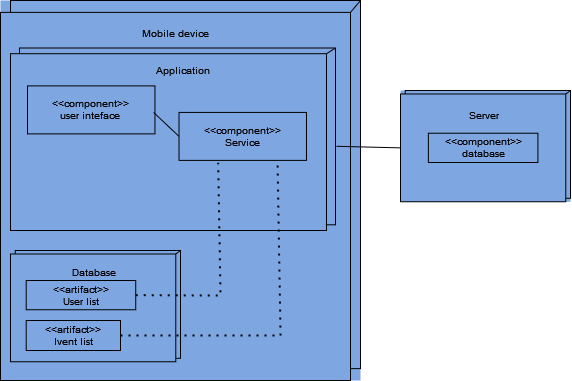

The diagram above was exported from draw.io. Its source (the exported page's mxGraphModel, read from the mxfile embedded in the PNG):
<mxGraphModel dx="1728" dy="872" grid="1" gridSize="10" guides="1" tooltips="1" connect="1" arrows="1" fold="1" page="1" pageScale="1" pageWidth="827" pageHeight="1169" math="0" shadow="0">
  <root>
    <mxCell id="0" />
    <mxCell id="1" parent="0" />
    <mxCell id="pF2VSeokhyoQAu5Yz-c3-20" value="" style="group;fillColor=#7EA6E0;fontSize=10;" vertex="1" connectable="0" parent="1">
      <mxGeometry x="220" y="240" width="360" height="380" as="geometry" />
    </mxCell>
    <mxCell id="pF2VSeokhyoQAu5Yz-c3-3" value="" style="rounded=0;whiteSpace=wrap;html=1;fillColor=#7EA6E0;fontSize=10;" vertex="1" parent="pF2VSeokhyoQAu5Yz-c3-20">
      <mxGeometry x="10" width="350" height="368.125" as="geometry" />
    </mxCell>
    <mxCell id="pF2VSeokhyoQAu5Yz-c3-2" value="" style="rounded=0;whiteSpace=wrap;html=1;fillColor=#7EA6E0;fontSize=10;" vertex="1" parent="pF2VSeokhyoQAu5Yz-c3-20">
      <mxGeometry y="11.875" width="350" height="368.125" as="geometry" />
    </mxCell>
    <mxCell id="pF2VSeokhyoQAu5Yz-c3-6" value="" style="endArrow=none;html=1;rounded=0;exitX=1;exitY=0;exitDx=0;exitDy=0;entryX=1;entryY=0;entryDx=0;entryDy=0;fillColor=#7EA6E0;fontSize=10;" edge="1" parent="pF2VSeokhyoQAu5Yz-c3-20" source="pF2VSeokhyoQAu5Yz-c3-2" target="pF2VSeokhyoQAu5Yz-c3-3">
      <mxGeometry width="50" height="50" relative="1" as="geometry">
        <mxPoint x="340" y="35.625" as="sourcePoint" />
        <mxPoint x="390" y="-23.75" as="targetPoint" />
      </mxGeometry>
    </mxCell>
    <mxCell id="pF2VSeokhyoQAu5Yz-c3-16" value="Mobile device" style="text;html=1;align=center;verticalAlign=middle;resizable=0;points=[];autosize=1;strokeColor=none;fillColor=#7EA6E0;fontSize=10;" vertex="1" parent="pF2VSeokhyoQAu5Yz-c3-20">
      <mxGeometry x="130" y="17.505" width="90" height="30" as="geometry" />
    </mxCell>
    <mxCell id="pF2VSeokhyoQAu5Yz-c3-32" value="" style="group;fillColor=#7EA6E0;fontSize=10;" vertex="1" connectable="0" parent="pF2VSeokhyoQAu5Yz-c3-20">
      <mxGeometry x="10" y="47.5" width="325" height="182.5" as="geometry" />
    </mxCell>
    <mxCell id="pF2VSeokhyoQAu5Yz-c3-33" value="" style="rounded=0;whiteSpace=wrap;html=1;fillColor=#7EA6E0;fontSize=10;" vertex="1" parent="pF2VSeokhyoQAu5Yz-c3-32">
      <mxGeometry x="9.027777777777782" width="315.9722222222223" height="176.796875" as="geometry" />
    </mxCell>
    <mxCell id="pF2VSeokhyoQAu5Yz-c3-34" value="" style="rounded=0;whiteSpace=wrap;html=1;fillColor=#7EA6E0;fontSize=10;" vertex="1" parent="pF2VSeokhyoQAu5Yz-c3-32">
      <mxGeometry y="5.703125" width="315.9722222222223" height="176.796875" as="geometry" />
    </mxCell>
    <mxCell id="pF2VSeokhyoQAu5Yz-c3-35" value="" style="endArrow=none;html=1;rounded=0;exitX=1;exitY=0;exitDx=0;exitDy=0;entryX=1;entryY=0;entryDx=0;entryDy=0;fillColor=#7EA6E0;fontSize=10;" edge="1" parent="pF2VSeokhyoQAu5Yz-c3-32" source="pF2VSeokhyoQAu5Yz-c3-34" target="pF2VSeokhyoQAu5Yz-c3-33">
      <mxGeometry width="50" height="50" relative="1" as="geometry">
        <mxPoint x="306.94444444444457" y="17.109375" as="sourcePoint" />
        <mxPoint x="352.08333333333337" y="-11.40625" as="targetPoint" />
      </mxGeometry>
    </mxCell>
    <mxCell id="pF2VSeokhyoQAu5Yz-c3-36" value="Application" style="text;html=1;align=center;verticalAlign=middle;resizable=0;points=[];autosize=1;strokeColor=none;fillColor=#7EA6E0;fontSize=10;" vertex="1" parent="pF2VSeokhyoQAu5Yz-c3-32">
      <mxGeometry x="132.48559883412827" y="7.903125" width="80" height="30" as="geometry" />
    </mxCell>
    <mxCell id="pF2VSeokhyoQAu5Yz-c3-37" value="&lt;div style=&quot;font-size: 10px;&quot;&gt;&amp;lt;&amp;lt;component&amp;gt;&amp;gt;&lt;/div&gt;&lt;div style=&quot;font-size: 10px;&quot;&gt;user inteface&lt;br style=&quot;font-size: 10px;&quot;&gt;&lt;/div&gt;" style="rounded=0;whiteSpace=wrap;html=1;fillColor=#7EA6E0;fontSize=10;" vertex="1" parent="pF2VSeokhyoQAu5Yz-c3-32">
      <mxGeometry x="16.996296296296297" y="37.90632352941177" width="127.44814814814815" height="47.9760294117647" as="geometry" />
    </mxCell>
    <mxCell id="pF2VSeokhyoQAu5Yz-c3-39" value="&lt;div style=&quot;font-size: 10px;&quot;&gt;&amp;lt;&amp;lt;component&amp;gt;&amp;gt;&lt;/div&gt;Service" style="rounded=0;whiteSpace=wrap;html=1;fillColor=#7EA6E0;fontSize=10;" vertex="1" parent="pF2VSeokhyoQAu5Yz-c3-32">
      <mxGeometry x="168.51851851851856" y="64.41176470588235" width="127.44814814814815" height="47.9760294117647" as="geometry" />
    </mxCell>
    <mxCell id="pF2VSeokhyoQAu5Yz-c3-40" value="" style="endArrow=none;html=1;rounded=0;entryX=0;entryY=0.5;entryDx=0;entryDy=0;fillColor=#7EA6E0;fontSize=10;" edge="1" parent="pF2VSeokhyoQAu5Yz-c3-32" target="pF2VSeokhyoQAu5Yz-c3-39">
      <mxGeometry width="50" height="50" relative="1" as="geometry">
        <mxPoint x="143.11470588235298" y="64.41176470588235" as="sourcePoint" />
        <mxPoint x="190.9088235294118" y="10.735294117647058" as="targetPoint" />
      </mxGeometry>
    </mxCell>
    <mxCell id="pF2VSeokhyoQAu5Yz-c3-48" value="" style="group;fillColor=#7EA6E0;fontSize=10;" vertex="1" connectable="0" parent="pF2VSeokhyoQAu5Yz-c3-20">
      <mxGeometry x="10" y="250" width="170" height="111.25" as="geometry" />
    </mxCell>
    <mxCell id="pF2VSeokhyoQAu5Yz-c3-49" value="" style="rounded=0;whiteSpace=wrap;html=1;fillColor=#7EA6E0;fontSize=10;" vertex="1" parent="pF2VSeokhyoQAu5Yz-c3-48">
      <mxGeometry x="4.722222222222225" width="165.27777777777783" height="107.7734375" as="geometry" />
    </mxCell>
    <mxCell id="pF2VSeokhyoQAu5Yz-c3-50" value="" style="rounded=0;whiteSpace=wrap;html=1;fillColor=#7EA6E0;fontSize=10;" vertex="1" parent="pF2VSeokhyoQAu5Yz-c3-48">
      <mxGeometry y="3.4765625" width="165.27777777777783" height="107.7734375" as="geometry" />
    </mxCell>
    <mxCell id="pF2VSeokhyoQAu5Yz-c3-51" value="" style="endArrow=none;html=1;rounded=0;exitX=1;exitY=0;exitDx=0;exitDy=0;entryX=1;entryY=0;entryDx=0;entryDy=0;fillColor=#7EA6E0;fontSize=10;" edge="1" parent="pF2VSeokhyoQAu5Yz-c3-48" source="pF2VSeokhyoQAu5Yz-c3-50" target="pF2VSeokhyoQAu5Yz-c3-49">
      <mxGeometry width="50" height="50" relative="1" as="geometry">
        <mxPoint x="160.55555555555566" y="10.4296875" as="sourcePoint" />
        <mxPoint x="184.1666666666667" y="-6.953125" as="targetPoint" />
      </mxGeometry>
    </mxCell>
    <mxCell id="pF2VSeokhyoQAu5Yz-c3-52" value="Database" style="text;html=1;align=center;verticalAlign=middle;resizable=0;points=[];autosize=1;strokeColor=none;fillColor=#7EA6E0;fontSize=10;" vertex="1" parent="pF2VSeokhyoQAu5Yz-c3-48">
      <mxGeometry x="47.64074400554402" y="6.9965625" width="70" height="30" as="geometry" />
    </mxCell>
    <mxCell id="pF2VSeokhyoQAu5Yz-c3-56" value="&lt;div style=&quot;font-size: 10px;&quot;&gt;&amp;lt;&amp;lt;artifact&amp;gt;&amp;gt;&lt;/div&gt;User list" style="rounded=0;whiteSpace=wrap;html=1;fillColor=#7EA6E0;fontSize=10;" vertex="1" parent="pF2VSeokhyoQAu5Yz-c3-48">
      <mxGeometry x="15.690000000000001" y="30" width="109.54" height="29.25" as="geometry" />
    </mxCell>
    <mxCell id="pF2VSeokhyoQAu5Yz-c3-63" value="&lt;div style=&quot;font-size: 10px;&quot;&gt;&amp;lt;&amp;lt;artifact&amp;gt;&amp;gt;&lt;/div&gt;Ivent list" style="rounded=0;whiteSpace=wrap;html=1;fillColor=#7EA6E0;fontSize=10;" vertex="1" parent="pF2VSeokhyoQAu5Yz-c3-48">
      <mxGeometry x="15.69" y="70" width="94.31" height="30" as="geometry" />
    </mxCell>
    <mxCell id="pF2VSeokhyoQAu5Yz-c3-64" value="" style="endArrow=none;dashed=1;html=1;dashPattern=1 3;strokeWidth=2;rounded=0;exitX=1;exitY=0.5;exitDx=0;exitDy=0;entryX=0.307;entryY=1.049;entryDx=0;entryDy=0;entryPerimeter=0;fillColor=#7EA6E0;fontSize=10;" edge="1" parent="pF2VSeokhyoQAu5Yz-c3-20" source="pF2VSeokhyoQAu5Yz-c3-56" target="pF2VSeokhyoQAu5Yz-c3-39">
      <mxGeometry width="50" height="50" relative="1" as="geometry">
        <mxPoint x="200" y="209.89" as="sourcePoint" />
        <mxPoint x="250" y="159.89" as="targetPoint" />
        <Array as="points">
          <mxPoint x="220" y="295" />
        </Array>
      </mxGeometry>
    </mxCell>
    <mxCell id="pF2VSeokhyoQAu5Yz-c3-68" value="" style="endArrow=none;dashed=1;html=1;dashPattern=1 3;strokeWidth=2;rounded=0;entryX=0.307;entryY=1.049;entryDx=0;entryDy=0;entryPerimeter=0;fillColor=#7EA6E0;fontSize=10;exitX=1;exitY=0.5;exitDx=0;exitDy=0;" edge="1" parent="pF2VSeokhyoQAu5Yz-c3-20" source="pF2VSeokhyoQAu5Yz-c3-63">
      <mxGeometry width="50" height="50" relative="1" as="geometry">
        <mxPoint x="194" y="293" as="sourcePoint" />
        <mxPoint x="277" y="160" as="targetPoint" />
        <Array as="points">
          <mxPoint x="280" y="335" />
        </Array>
      </mxGeometry>
    </mxCell>
    <mxCell id="pF2VSeokhyoQAu5Yz-c3-69" value="" style="group;fillColor=#7EA6E0;fontSize=10;" vertex="1" connectable="0" parent="1">
      <mxGeometry x="620" y="330" width="170" height="111.25" as="geometry" />
    </mxCell>
    <mxCell id="pF2VSeokhyoQAu5Yz-c3-70" value="" style="rounded=0;whiteSpace=wrap;html=1;fillColor=#7EA6E0;fontSize=10;" vertex="1" parent="pF2VSeokhyoQAu5Yz-c3-69">
      <mxGeometry x="4.722222222222225" width="165.27777777777783" height="107.7734375" as="geometry" />
    </mxCell>
    <mxCell id="pF2VSeokhyoQAu5Yz-c3-71" value="" style="rounded=0;whiteSpace=wrap;html=1;fillColor=#7EA6E0;fontSize=10;" vertex="1" parent="pF2VSeokhyoQAu5Yz-c3-69">
      <mxGeometry y="3.4765625" width="165.27777777777783" height="107.7734375" as="geometry" />
    </mxCell>
    <mxCell id="pF2VSeokhyoQAu5Yz-c3-72" value="" style="endArrow=none;html=1;rounded=0;exitX=1;exitY=0;exitDx=0;exitDy=0;entryX=1;entryY=0;entryDx=0;entryDy=0;fillColor=#7EA6E0;fontSize=10;" edge="1" parent="pF2VSeokhyoQAu5Yz-c3-69" source="pF2VSeokhyoQAu5Yz-c3-71" target="pF2VSeokhyoQAu5Yz-c3-70">
      <mxGeometry width="50" height="50" relative="1" as="geometry">
        <mxPoint x="160.55555555555566" y="10.4296875" as="sourcePoint" />
        <mxPoint x="184.1666666666667" y="-6.953125" as="targetPoint" />
      </mxGeometry>
    </mxCell>
    <mxCell id="pF2VSeokhyoQAu5Yz-c3-73" value="Server" style="text;html=1;align=center;verticalAlign=middle;resizable=0;points=[];autosize=1;strokeColor=none;fillColor=#7EA6E0;fontSize=10;" vertex="1" parent="pF2VSeokhyoQAu5Yz-c3-69">
      <mxGeometry x="52.64074400554402" y="9.9965625" width="60" height="30" as="geometry" />
    </mxCell>
    <mxCell id="pF2VSeokhyoQAu5Yz-c3-74" value="&lt;div style=&quot;font-size: 10px;&quot;&gt;&amp;lt;&amp;lt;component&amp;gt;&amp;gt;&lt;/div&gt;database" style="rounded=0;whiteSpace=wrap;html=1;fillColor=#7EA6E0;fontSize=10;" vertex="1" parent="pF2VSeokhyoQAu5Yz-c3-69">
      <mxGeometry x="27.87" y="42.74" width="109.54" height="29.25" as="geometry" />
    </mxCell>
    <mxCell id="pF2VSeokhyoQAu5Yz-c3-76" value="" style="endArrow=none;html=1;rounded=0;entryX=0;entryY=0.5;entryDx=0;entryDy=0;exitX=1.003;exitY=0.556;exitDx=0;exitDy=0;exitPerimeter=0;" edge="1" parent="1" source="pF2VSeokhyoQAu5Yz-c3-33" target="pF2VSeokhyoQAu5Yz-c3-71">
      <mxGeometry width="50" height="50" relative="1" as="geometry">
        <mxPoint x="560" y="390" as="sourcePoint" />
        <mxPoint x="600" y="340" as="targetPoint" />
      </mxGeometry>
    </mxCell>
  </root>
</mxGraphModel>